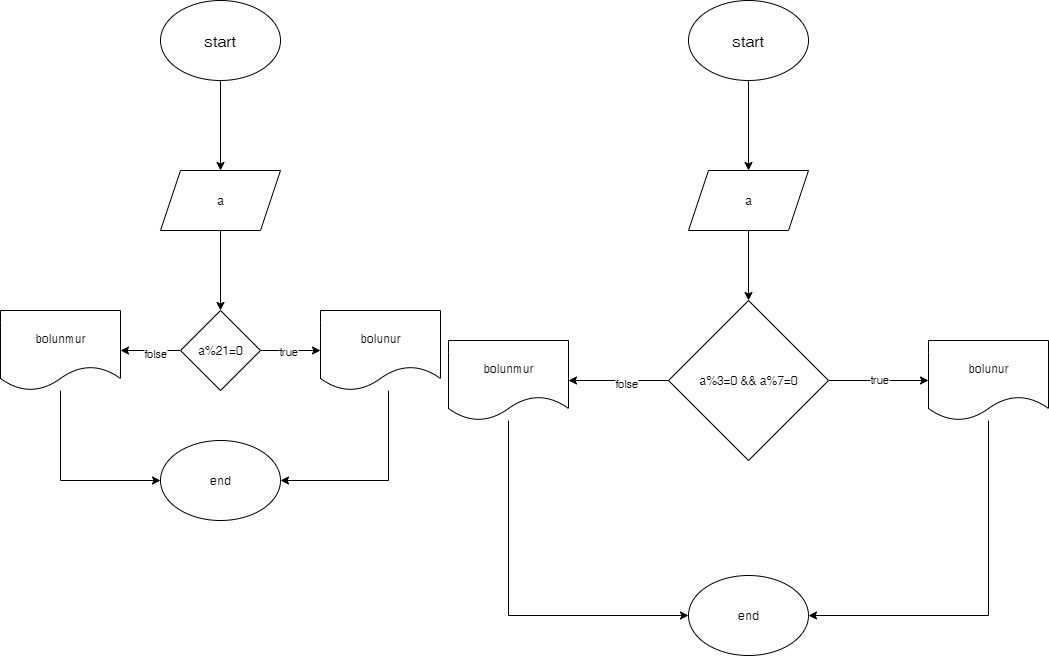

The diagram above was exported from draw.io. Its source (the exported page's mxGraphModel, read from the mxfile embedded in the PNG):
<mxGraphModel dx="2412" dy="784" grid="1" gridSize="10" guides="1" tooltips="1" connect="1" arrows="1" fold="1" page="1" pageScale="1" pageWidth="827" pageHeight="1169" math="0" shadow="0">
  <root>
    <mxCell id="0" />
    <mxCell id="1" parent="0" />
    <mxCell id="0mxHvJfaeYddq5QlQS00-33" value="" style="edgeStyle=orthogonalEdgeStyle;rounded=0;orthogonalLoop=1;jettySize=auto;html=1;" parent="1" source="0mxHvJfaeYddq5QlQS00-31" target="0mxHvJfaeYddq5QlQS00-32" edge="1">
      <mxGeometry relative="1" as="geometry" />
    </mxCell>
    <mxCell id="0mxHvJfaeYddq5QlQS00-31" value="&lt;font style=&quot;font-size: 16px;&quot;&gt;start&lt;/font&gt;" style="ellipse;whiteSpace=wrap;html=1;" parent="1" vertex="1">
      <mxGeometry x="2" y="10" width="120" height="80" as="geometry" />
    </mxCell>
    <mxCell id="0mxHvJfaeYddq5QlQS00-35" value="" style="edgeStyle=orthogonalEdgeStyle;rounded=0;orthogonalLoop=1;jettySize=auto;html=1;" parent="1" source="0mxHvJfaeYddq5QlQS00-32" edge="1">
      <mxGeometry relative="1" as="geometry">
        <mxPoint x="62" y="320" as="targetPoint" />
      </mxGeometry>
    </mxCell>
    <mxCell id="0mxHvJfaeYddq5QlQS00-32" value="a" style="shape=parallelogram;perimeter=parallelogramPerimeter;whiteSpace=wrap;html=1;fixedSize=1;" parent="1" vertex="1">
      <mxGeometry x="2" y="180" width="120" height="60" as="geometry" />
    </mxCell>
    <mxCell id="0mxHvJfaeYddq5QlQS00-38" value="end" style="ellipse;whiteSpace=wrap;html=1;" parent="1" vertex="1">
      <mxGeometry x="2" y="450" width="120" height="80" as="geometry" />
    </mxCell>
    <mxCell id="0mxHvJfaeYddq5QlQS00-60" value="" style="edgeStyle=orthogonalEdgeStyle;rounded=0;orthogonalLoop=1;jettySize=auto;html=1;" parent="1" source="0mxHvJfaeYddq5QlQS00-61" target="0mxHvJfaeYddq5QlQS00-62" edge="1">
      <mxGeometry relative="1" as="geometry" />
    </mxCell>
    <mxCell id="0mxHvJfaeYddq5QlQS00-61" value="&lt;font style=&quot;font-size: 16px;&quot;&gt;start&lt;/font&gt;" style="ellipse;whiteSpace=wrap;html=1;" parent="1" vertex="1">
      <mxGeometry x="530" y="10" width="120" height="80" as="geometry" />
    </mxCell>
    <mxCell id="0mxHvJfaeYddq5QlQS00-64" value="" style="edgeStyle=orthogonalEdgeStyle;rounded=0;orthogonalLoop=1;jettySize=auto;html=1;" parent="1" source="0mxHvJfaeYddq5QlQS00-62" target="0mxHvJfaeYddq5QlQS00-63" edge="1">
      <mxGeometry relative="1" as="geometry" />
    </mxCell>
    <mxCell id="0mxHvJfaeYddq5QlQS00-62" value="a" style="shape=parallelogram;perimeter=parallelogramPerimeter;whiteSpace=wrap;html=1;fixedSize=1;" parent="1" vertex="1">
      <mxGeometry x="530" y="180" width="120" height="60" as="geometry" />
    </mxCell>
    <mxCell id="0mxHvJfaeYddq5QlQS00-66" value="" style="edgeStyle=orthogonalEdgeStyle;rounded=0;orthogonalLoop=1;jettySize=auto;html=1;" parent="1" source="0mxHvJfaeYddq5QlQS00-63" target="0mxHvJfaeYddq5QlQS00-65" edge="1">
      <mxGeometry relative="1" as="geometry" />
    </mxCell>
    <mxCell id="0mxHvJfaeYddq5QlQS00-72" value="true" style="edgeLabel;html=1;align=center;verticalAlign=middle;resizable=0;points=[];" parent="0mxHvJfaeYddq5QlQS00-66" vertex="1" connectable="0">
      <mxGeometry x="-0.0024" y="2" relative="1" as="geometry">
        <mxPoint as="offset" />
      </mxGeometry>
    </mxCell>
    <mxCell id="0mxHvJfaeYddq5QlQS00-68" value="" style="edgeStyle=orthogonalEdgeStyle;rounded=0;orthogonalLoop=1;jettySize=auto;html=1;" parent="1" source="0mxHvJfaeYddq5QlQS00-63" target="0mxHvJfaeYddq5QlQS00-67" edge="1">
      <mxGeometry relative="1" as="geometry" />
    </mxCell>
    <mxCell id="0mxHvJfaeYddq5QlQS00-73" value="folse" style="edgeLabel;html=1;align=center;verticalAlign=middle;resizable=0;points=[];" parent="0mxHvJfaeYddq5QlQS00-68" vertex="1" connectable="0">
      <mxGeometry x="-0.1388" y="2" relative="1" as="geometry">
        <mxPoint as="offset" />
      </mxGeometry>
    </mxCell>
    <mxCell id="0mxHvJfaeYddq5QlQS00-63" value="a%3=0 &amp;amp;&amp;amp; a%7=0" style="rhombus;whiteSpace=wrap;html=1;" parent="1" vertex="1">
      <mxGeometry x="510" y="310" width="160" height="160" as="geometry" />
    </mxCell>
    <mxCell id="0mxHvJfaeYddq5QlQS00-71" style="edgeStyle=orthogonalEdgeStyle;rounded=0;orthogonalLoop=1;jettySize=auto;html=1;entryX=1;entryY=0.5;entryDx=0;entryDy=0;" parent="1" source="0mxHvJfaeYddq5QlQS00-65" target="0mxHvJfaeYddq5QlQS00-69" edge="1">
      <mxGeometry relative="1" as="geometry">
        <Array as="points">
          <mxPoint x="830" y="625" />
        </Array>
      </mxGeometry>
    </mxCell>
    <mxCell id="0mxHvJfaeYddq5QlQS00-65" value="bolunur" style="shape=document;whiteSpace=wrap;html=1;boundedLbl=1;" parent="1" vertex="1">
      <mxGeometry x="770" y="350" width="120" height="80" as="geometry" />
    </mxCell>
    <mxCell id="0mxHvJfaeYddq5QlQS00-70" style="edgeStyle=orthogonalEdgeStyle;rounded=0;orthogonalLoop=1;jettySize=auto;html=1;entryX=0;entryY=0.5;entryDx=0;entryDy=0;" parent="1" source="0mxHvJfaeYddq5QlQS00-67" target="0mxHvJfaeYddq5QlQS00-69" edge="1">
      <mxGeometry relative="1" as="geometry">
        <Array as="points">
          <mxPoint x="350" y="625" />
        </Array>
      </mxGeometry>
    </mxCell>
    <mxCell id="0mxHvJfaeYddq5QlQS00-67" value="bolunmur" style="shape=document;whiteSpace=wrap;html=1;boundedLbl=1;" parent="1" vertex="1">
      <mxGeometry x="290" y="350" width="120" height="80" as="geometry" />
    </mxCell>
    <mxCell id="0mxHvJfaeYddq5QlQS00-69" value="end" style="ellipse;whiteSpace=wrap;html=1;" parent="1" vertex="1">
      <mxGeometry x="530" y="585" width="120" height="80" as="geometry" />
    </mxCell>
    <mxCell id="yOac8Z--2j9CPQBJvZij-4" value="" style="edgeStyle=orthogonalEdgeStyle;rounded=0;orthogonalLoop=1;jettySize=auto;html=1;" edge="1" parent="1" source="yOac8Z--2j9CPQBJvZij-1" target="yOac8Z--2j9CPQBJvZij-3">
      <mxGeometry relative="1" as="geometry" />
    </mxCell>
    <mxCell id="yOac8Z--2j9CPQBJvZij-7" value="true" style="edgeLabel;html=1;align=center;verticalAlign=middle;resizable=0;points=[];" vertex="1" connectable="0" parent="yOac8Z--2j9CPQBJvZij-4">
      <mxGeometry x="-0.1333" relative="1" as="geometry">
        <mxPoint x="1" as="offset" />
      </mxGeometry>
    </mxCell>
    <mxCell id="yOac8Z--2j9CPQBJvZij-6" value="" style="edgeStyle=orthogonalEdgeStyle;rounded=0;orthogonalLoop=1;jettySize=auto;html=1;" edge="1" parent="1" source="yOac8Z--2j9CPQBJvZij-1" target="yOac8Z--2j9CPQBJvZij-5">
      <mxGeometry relative="1" as="geometry">
        <Array as="points">
          <mxPoint y="360" />
          <mxPoint y="360" />
        </Array>
      </mxGeometry>
    </mxCell>
    <mxCell id="yOac8Z--2j9CPQBJvZij-10" value="folse" style="edgeLabel;html=1;align=center;verticalAlign=middle;resizable=0;points=[];" vertex="1" connectable="0" parent="yOac8Z--2j9CPQBJvZij-6">
      <mxGeometry x="-0.1351" y="2" relative="1" as="geometry">
        <mxPoint as="offset" />
      </mxGeometry>
    </mxCell>
    <mxCell id="yOac8Z--2j9CPQBJvZij-1" value="a%21=0" style="rhombus;whiteSpace=wrap;html=1;" vertex="1" parent="1">
      <mxGeometry x="22" y="320" width="80" height="80" as="geometry" />
    </mxCell>
    <mxCell id="yOac8Z--2j9CPQBJvZij-9" style="edgeStyle=orthogonalEdgeStyle;rounded=0;orthogonalLoop=1;jettySize=auto;html=1;entryX=1;entryY=0.5;entryDx=0;entryDy=0;" edge="1" parent="1" source="yOac8Z--2j9CPQBJvZij-3">
      <mxGeometry relative="1" as="geometry">
        <mxPoint x="122" y="490" as="targetPoint" />
        <Array as="points">
          <mxPoint x="230" y="490" />
        </Array>
      </mxGeometry>
    </mxCell>
    <mxCell id="yOac8Z--2j9CPQBJvZij-3" value="bolunur" style="shape=document;whiteSpace=wrap;html=1;boundedLbl=1;" vertex="1" parent="1">
      <mxGeometry x="162" y="320" width="120" height="80" as="geometry" />
    </mxCell>
    <mxCell id="yOac8Z--2j9CPQBJvZij-8" style="edgeStyle=orthogonalEdgeStyle;rounded=0;orthogonalLoop=1;jettySize=auto;html=1;entryX=0;entryY=0.5;entryDx=0;entryDy=0;" edge="1" parent="1" source="yOac8Z--2j9CPQBJvZij-5">
      <mxGeometry relative="1" as="geometry">
        <mxPoint x="2" y="490" as="targetPoint" />
        <Array as="points">
          <mxPoint x="-98" y="490" />
        </Array>
      </mxGeometry>
    </mxCell>
    <mxCell id="yOac8Z--2j9CPQBJvZij-5" value="bolunmur" style="shape=document;whiteSpace=wrap;html=1;boundedLbl=1;" vertex="1" parent="1">
      <mxGeometry x="-158" y="320" width="120" height="80" as="geometry" />
    </mxCell>
  </root>
</mxGraphModel>